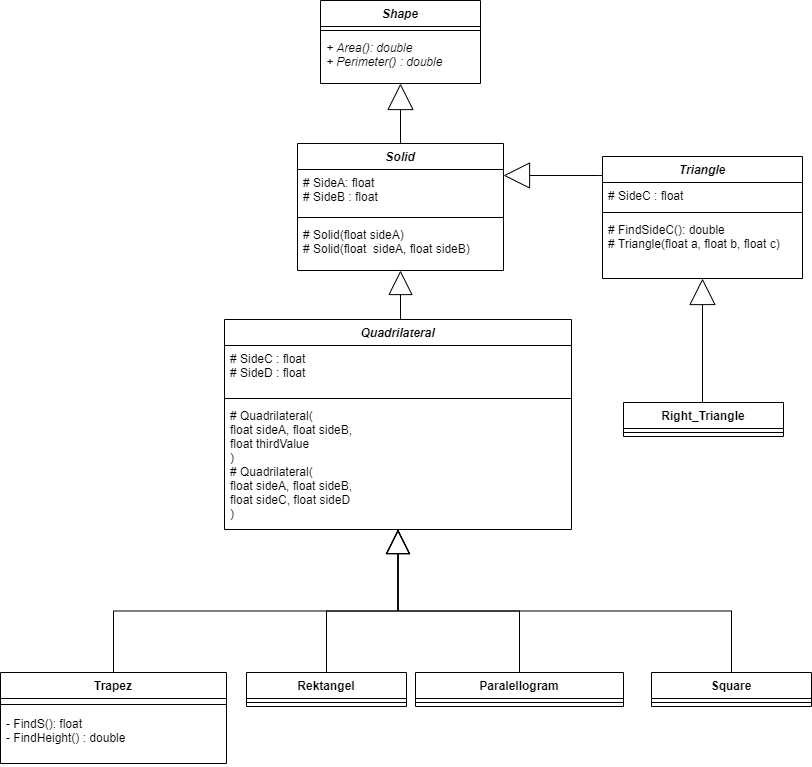

The diagram above was exported from draw.io. Its source (the exported page's mxGraphModel, read from the mxfile embedded in the PNG):
<mxGraphModel dx="981" dy="508" grid="1" gridSize="10" guides="1" tooltips="1" connect="1" arrows="1" fold="1" page="1" pageScale="1" pageWidth="827" pageHeight="1169" math="0" shadow="0">
  <root>
    <mxCell id="0" />
    <mxCell id="1" parent="0" />
    <mxCell id="l4UVivD0H_9Dj9AtI2cY-1" value="Shape" style="swimlane;fontStyle=3;align=center;verticalAlign=top;childLayout=stackLayout;horizontal=1;startSize=26;horizontalStack=0;resizeParent=1;resizeParentMax=0;resizeLast=0;collapsible=1;marginBottom=0;" vertex="1" parent="1">
      <mxGeometry x="328" y="130" width="160" height="83" as="geometry" />
    </mxCell>
    <mxCell id="l4UVivD0H_9Dj9AtI2cY-2" value="" style="line;strokeWidth=1;fillColor=none;align=left;verticalAlign=middle;spacingTop=-1;spacingLeft=3;spacingRight=3;rotatable=0;labelPosition=right;points=[];portConstraint=eastwest;" vertex="1" parent="l4UVivD0H_9Dj9AtI2cY-1">
      <mxGeometry y="26" width="160" height="8" as="geometry" />
    </mxCell>
    <mxCell id="l4UVivD0H_9Dj9AtI2cY-3" value="+ Area(): double&#10;+ Perimeter() : double" style="text;strokeColor=none;fillColor=none;align=left;verticalAlign=top;spacingLeft=4;spacingRight=4;overflow=hidden;rotatable=0;points=[[0,0.5],[1,0.5]];portConstraint=eastwest;fontStyle=2" vertex="1" parent="l4UVivD0H_9Dj9AtI2cY-1">
      <mxGeometry y="34" width="160" height="49" as="geometry" />
    </mxCell>
    <mxCell id="l4UVivD0H_9Dj9AtI2cY-4" value="Solid" style="swimlane;fontStyle=3;align=center;verticalAlign=top;childLayout=stackLayout;horizontal=1;startSize=26;horizontalStack=0;resizeParent=1;resizeParentMax=0;resizeLast=0;collapsible=1;marginBottom=0;" vertex="1" parent="1">
      <mxGeometry x="305" y="273" width="206" height="127" as="geometry" />
    </mxCell>
    <mxCell id="l4UVivD0H_9Dj9AtI2cY-5" value="# SideA: float&#10;# SideB : float" style="text;strokeColor=none;fillColor=none;align=left;verticalAlign=top;spacingLeft=4;spacingRight=4;overflow=hidden;rotatable=0;points=[[0,0.5],[1,0.5]];portConstraint=eastwest;" vertex="1" parent="l4UVivD0H_9Dj9AtI2cY-4">
      <mxGeometry y="26" width="206" height="44" as="geometry" />
    </mxCell>
    <mxCell id="l4UVivD0H_9Dj9AtI2cY-6" value="" style="line;strokeWidth=1;fillColor=none;align=left;verticalAlign=middle;spacingTop=-1;spacingLeft=3;spacingRight=3;rotatable=0;labelPosition=right;points=[];portConstraint=eastwest;" vertex="1" parent="l4UVivD0H_9Dj9AtI2cY-4">
      <mxGeometry y="70" width="206" height="8" as="geometry" />
    </mxCell>
    <mxCell id="l4UVivD0H_9Dj9AtI2cY-7" value="# Solid(float sideA)&#10;# Solid(float  sideA, float sideB) " style="text;strokeColor=none;fillColor=none;align=left;verticalAlign=top;spacingLeft=4;spacingRight=4;overflow=hidden;rotatable=0;points=[[0,0.5],[1,0.5]];portConstraint=eastwest;" vertex="1" parent="l4UVivD0H_9Dj9AtI2cY-4">
      <mxGeometry y="78" width="206" height="49" as="geometry" />
    </mxCell>
    <mxCell id="l4UVivD0H_9Dj9AtI2cY-8" style="edgeStyle=orthogonalEdgeStyle;rounded=0;orthogonalLoop=1;jettySize=auto;html=1;endArrow=block;endFill=0;startSize=14;endSize=24;" edge="1" parent="1" source="l4UVivD0H_9Dj9AtI2cY-9" target="l4UVivD0H_9Dj9AtI2cY-4">
      <mxGeometry relative="1" as="geometry">
        <Array as="points">
          <mxPoint x="606" y="305" />
          <mxPoint x="606" y="305" />
        </Array>
      </mxGeometry>
    </mxCell>
    <mxCell id="l4UVivD0H_9Dj9AtI2cY-9" value="Triangle" style="swimlane;fontStyle=3;align=center;verticalAlign=top;childLayout=stackLayout;horizontal=1;startSize=26;horizontalStack=0;resizeParent=1;resizeParentMax=0;resizeLast=0;collapsible=1;marginBottom=0;" vertex="1" parent="1">
      <mxGeometry x="610" y="286" width="200" height="122" as="geometry" />
    </mxCell>
    <mxCell id="l4UVivD0H_9Dj9AtI2cY-10" value="# SideC : float" style="text;strokeColor=none;fillColor=none;align=left;verticalAlign=top;spacingLeft=4;spacingRight=4;overflow=hidden;rotatable=0;points=[[0,0.5],[1,0.5]];portConstraint=eastwest;" vertex="1" parent="l4UVivD0H_9Dj9AtI2cY-9">
      <mxGeometry y="26" width="200" height="26" as="geometry" />
    </mxCell>
    <mxCell id="l4UVivD0H_9Dj9AtI2cY-11" value="" style="line;strokeWidth=1;fillColor=none;align=left;verticalAlign=middle;spacingTop=-1;spacingLeft=3;spacingRight=3;rotatable=0;labelPosition=right;points=[];portConstraint=eastwest;" vertex="1" parent="l4UVivD0H_9Dj9AtI2cY-9">
      <mxGeometry y="52" width="200" height="8" as="geometry" />
    </mxCell>
    <mxCell id="l4UVivD0H_9Dj9AtI2cY-12" value="# FindSideC(): double&#10;# Triangle(float a, float b, float c)" style="text;strokeColor=none;fillColor=none;align=left;verticalAlign=top;spacingLeft=4;spacingRight=4;overflow=hidden;rotatable=0;points=[[0,0.5],[1,0.5]];portConstraint=eastwest;" vertex="1" parent="l4UVivD0H_9Dj9AtI2cY-9">
      <mxGeometry y="60" width="200" height="62" as="geometry" />
    </mxCell>
    <mxCell id="l4UVivD0H_9Dj9AtI2cY-13" style="edgeStyle=orthogonalEdgeStyle;rounded=0;orthogonalLoop=1;jettySize=auto;html=1;exitX=0.5;exitY=0;exitDx=0;exitDy=0;startSize=14;endArrow=block;endFill=0;endSize=22;" edge="1" parent="1" source="l4UVivD0H_9Dj9AtI2cY-14" target="l4UVivD0H_9Dj9AtI2cY-27">
      <mxGeometry relative="1" as="geometry" />
    </mxCell>
    <mxCell id="l4UVivD0H_9Dj9AtI2cY-14" value="Trapez" style="swimlane;fontStyle=1;align=center;verticalAlign=top;childLayout=stackLayout;horizontal=1;startSize=26;horizontalStack=0;resizeParent=1;resizeParentMax=0;resizeLast=0;collapsible=1;marginBottom=0;" vertex="1" parent="1">
      <mxGeometry x="8" y="802" width="226" height="91" as="geometry" />
    </mxCell>
    <mxCell id="l4UVivD0H_9Dj9AtI2cY-16" value="" style="line;strokeWidth=1;fillColor=none;align=left;verticalAlign=middle;spacingTop=-1;spacingLeft=3;spacingRight=3;rotatable=0;labelPosition=right;points=[];portConstraint=eastwest;" vertex="1" parent="l4UVivD0H_9Dj9AtI2cY-14">
      <mxGeometry y="26" width="226" height="12" as="geometry" />
    </mxCell>
    <mxCell id="l4UVivD0H_9Dj9AtI2cY-17" value="- FindS(): float&#10;- FindHeight() : double " style="text;strokeColor=none;fillColor=none;align=left;verticalAlign=top;spacingLeft=4;spacingRight=4;overflow=hidden;rotatable=0;points=[[0,0.5],[1,0.5]];portConstraint=eastwest;" vertex="1" parent="l4UVivD0H_9Dj9AtI2cY-14">
      <mxGeometry y="38" width="226" height="53" as="geometry" />
    </mxCell>
    <mxCell id="l4UVivD0H_9Dj9AtI2cY-18" style="edgeStyle=orthogonalEdgeStyle;rounded=0;orthogonalLoop=1;jettySize=auto;html=1;exitX=0.5;exitY=0;exitDx=0;exitDy=0;startSize=14;endArrow=block;endFill=0;endSize=22;" edge="1" parent="1" source="l4UVivD0H_9Dj9AtI2cY-19" target="l4UVivD0H_9Dj9AtI2cY-27">
      <mxGeometry relative="1" as="geometry" />
    </mxCell>
    <mxCell id="l4UVivD0H_9Dj9AtI2cY-19" value="Paralellogram" style="swimlane;fontStyle=1;align=center;verticalAlign=top;childLayout=stackLayout;horizontal=1;startSize=26;horizontalStack=0;resizeParent=1;resizeParentMax=0;resizeLast=0;collapsible=1;marginBottom=0;" vertex="1" parent="1">
      <mxGeometry x="423" y="802" width="208" height="34" as="geometry" />
    </mxCell>
    <mxCell id="l4UVivD0H_9Dj9AtI2cY-21" value="" style="line;strokeWidth=1;fillColor=none;align=left;verticalAlign=middle;spacingTop=-1;spacingLeft=3;spacingRight=3;rotatable=0;labelPosition=right;points=[];portConstraint=eastwest;" vertex="1" parent="l4UVivD0H_9Dj9AtI2cY-19">
      <mxGeometry y="26" width="208" height="8" as="geometry" />
    </mxCell>
    <mxCell id="l4UVivD0H_9Dj9AtI2cY-23" style="edgeStyle=orthogonalEdgeStyle;rounded=0;orthogonalLoop=1;jettySize=auto;html=1;exitX=0.5;exitY=0;exitDx=0;exitDy=0;startSize=14;endArrow=block;endFill=0;endSize=22;" edge="1" parent="1" source="l4UVivD0H_9Dj9AtI2cY-24" target="l4UVivD0H_9Dj9AtI2cY-27">
      <mxGeometry relative="1" as="geometry" />
    </mxCell>
    <mxCell id="l4UVivD0H_9Dj9AtI2cY-24" value="Square" style="swimlane;fontStyle=1;align=center;verticalAlign=top;childLayout=stackLayout;horizontal=1;startSize=26;horizontalStack=0;resizeParent=1;resizeParentMax=0;resizeLast=0;collapsible=1;marginBottom=0;" vertex="1" parent="1">
      <mxGeometry x="659" y="802" width="160" height="34" as="geometry" />
    </mxCell>
    <mxCell id="l4UVivD0H_9Dj9AtI2cY-25" value="" style="line;strokeWidth=1;fillColor=none;align=left;verticalAlign=middle;spacingTop=-1;spacingLeft=3;spacingRight=3;rotatable=0;labelPosition=right;points=[];portConstraint=eastwest;" vertex="1" parent="l4UVivD0H_9Dj9AtI2cY-24">
      <mxGeometry y="26" width="160" height="8" as="geometry" />
    </mxCell>
    <mxCell id="l4UVivD0H_9Dj9AtI2cY-26" style="edgeStyle=orthogonalEdgeStyle;rounded=0;orthogonalLoop=1;jettySize=auto;html=1;exitX=0.5;exitY=0;exitDx=0;exitDy=0;startSize=14;endArrow=block;endFill=0;endSize=22;" edge="1" parent="1" source="l4UVivD0H_9Dj9AtI2cY-27" target="l4UVivD0H_9Dj9AtI2cY-4">
      <mxGeometry relative="1" as="geometry">
        <Array as="points">
          <mxPoint x="408" y="449" />
        </Array>
      </mxGeometry>
    </mxCell>
    <mxCell id="l4UVivD0H_9Dj9AtI2cY-27" value="Quadrilateral" style="swimlane;fontStyle=3;align=center;verticalAlign=top;childLayout=stackLayout;horizontal=1;startSize=26;horizontalStack=0;resizeParent=1;resizeParentMax=0;resizeLast=0;collapsible=1;marginBottom=0;" vertex="1" parent="1">
      <mxGeometry x="232" y="449" width="347" height="210" as="geometry" />
    </mxCell>
    <mxCell id="l4UVivD0H_9Dj9AtI2cY-28" value="# SideC : float&#10;# SideD : float" style="text;strokeColor=none;fillColor=none;align=left;verticalAlign=top;spacingLeft=4;spacingRight=4;overflow=hidden;rotatable=0;points=[[0,0.5],[1,0.5]];portConstraint=eastwest;" vertex="1" parent="l4UVivD0H_9Dj9AtI2cY-27">
      <mxGeometry y="26" width="347" height="49" as="geometry" />
    </mxCell>
    <mxCell id="l4UVivD0H_9Dj9AtI2cY-29" value="" style="line;strokeWidth=1;fillColor=none;align=left;verticalAlign=middle;spacingTop=-1;spacingLeft=3;spacingRight=3;rotatable=0;labelPosition=right;points=[];portConstraint=eastwest;" vertex="1" parent="l4UVivD0H_9Dj9AtI2cY-27">
      <mxGeometry y="75" width="347" height="8" as="geometry" />
    </mxCell>
    <mxCell id="l4UVivD0H_9Dj9AtI2cY-30" value="# Quadrilateral(&#10;float sideA, float sideB,&#10;float thirdValue&#10;)&#10;# Quadrilateral(&#10;float sideA, float sideB, &#10;float sideC, float sideD&#10;)" style="text;strokeColor=none;fillColor=none;align=left;verticalAlign=top;spacingLeft=4;spacingRight=4;overflow=hidden;rotatable=0;points=[[0,0.5],[1,0.5]];portConstraint=eastwest;" vertex="1" parent="l4UVivD0H_9Dj9AtI2cY-27">
      <mxGeometry y="83" width="347" height="127" as="geometry" />
    </mxCell>
    <mxCell id="l4UVivD0H_9Dj9AtI2cY-31" style="edgeStyle=orthogonalEdgeStyle;rounded=0;orthogonalLoop=1;jettySize=auto;html=1;exitX=0.5;exitY=0;exitDx=0;exitDy=0;startSize=14;endArrow=block;endFill=0;endSize=22;" edge="1" parent="1" source="l4UVivD0H_9Dj9AtI2cY-32" target="l4UVivD0H_9Dj9AtI2cY-27">
      <mxGeometry relative="1" as="geometry" />
    </mxCell>
    <mxCell id="l4UVivD0H_9Dj9AtI2cY-32" value="Rektangel" style="swimlane;fontStyle=1;align=center;verticalAlign=top;childLayout=stackLayout;horizontal=1;startSize=26;horizontalStack=0;resizeParent=1;resizeParentMax=0;resizeLast=0;collapsible=1;marginBottom=0;" vertex="1" parent="1">
      <mxGeometry x="254" y="802" width="160" height="34" as="geometry" />
    </mxCell>
    <mxCell id="l4UVivD0H_9Dj9AtI2cY-33" value="" style="line;strokeWidth=1;fillColor=none;align=left;verticalAlign=middle;spacingTop=-1;spacingLeft=3;spacingRight=3;rotatable=0;labelPosition=right;points=[];portConstraint=eastwest;" vertex="1" parent="l4UVivD0H_9Dj9AtI2cY-32">
      <mxGeometry y="26" width="160" height="8" as="geometry" />
    </mxCell>
    <mxCell id="l4UVivD0H_9Dj9AtI2cY-34" style="edgeStyle=orthogonalEdgeStyle;rounded=0;orthogonalLoop=1;jettySize=auto;html=1;endArrow=block;endFill=0;startSize=14;endSize=24;" edge="1" parent="1" source="l4UVivD0H_9Dj9AtI2cY-4" target="l4UVivD0H_9Dj9AtI2cY-1">
      <mxGeometry relative="1" as="geometry">
        <mxPoint x="718" y="440" as="sourcePoint" />
        <mxPoint x="521" y="315" as="targetPoint" />
        <Array as="points" />
      </mxGeometry>
    </mxCell>
    <mxCell id="l4UVivD0H_9Dj9AtI2cY-35" style="edgeStyle=orthogonalEdgeStyle;rounded=0;orthogonalLoop=1;jettySize=auto;html=1;exitX=0.5;exitY=0;exitDx=0;exitDy=0;startSize=14;endArrow=block;endFill=0;endSize=24;" edge="1" parent="1" source="l4UVivD0H_9Dj9AtI2cY-36" target="l4UVivD0H_9Dj9AtI2cY-9">
      <mxGeometry relative="1" as="geometry">
        <Array as="points">
          <mxPoint x="710" y="532" />
        </Array>
      </mxGeometry>
    </mxCell>
    <mxCell id="l4UVivD0H_9Dj9AtI2cY-36" value="Right_Triangle" style="swimlane;fontStyle=1;align=center;verticalAlign=top;childLayout=stackLayout;horizontal=1;startSize=26;horizontalStack=0;resizeParent=1;resizeParentMax=0;resizeLast=0;collapsible=1;marginBottom=0;" vertex="1" parent="1">
      <mxGeometry x="631" y="532" width="160" height="34" as="geometry" />
    </mxCell>
    <mxCell id="l4UVivD0H_9Dj9AtI2cY-37" value="" style="line;strokeWidth=1;fillColor=none;align=left;verticalAlign=middle;spacingTop=-1;spacingLeft=3;spacingRight=3;rotatable=0;labelPosition=right;points=[];portConstraint=eastwest;" vertex="1" parent="l4UVivD0H_9Dj9AtI2cY-36">
      <mxGeometry y="26" width="160" height="8" as="geometry" />
    </mxCell>
  </root>
</mxGraphModel>